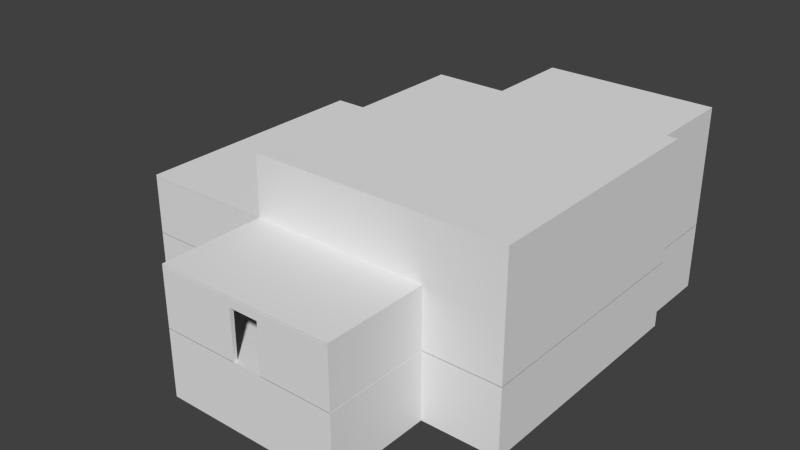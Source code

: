 # Source: PoliceStation.blend  (saved by Blender 2.72.0; exported with 4.5.12 LTS)
import bpy
from mathutils import Matrix  # noqa: F401  (used for matrix-valued properties, if any)

bpy.ops.wm.read_factory_settings(use_empty=True)
scene = bpy.context.scene
scene.name = 'Scene'

# ---- collections
col_collection_1 = bpy.data.collections.new('Collection 1'); scene.collection.children.link(col_collection_1)
col_collection_2 = bpy.data.collections.new('Collection 2'); scene.collection.children.link(col_collection_2)

# ---- materials (node trees are filled in below, after node groups)
mat_material = bpy.data.materials.new('Material')
mat_material.alpha_threshold = 0.0
mat_material.use_transparent_shadow = False
mat_material.roughness = 0.5
mat_material.line_color = (0.0, 0.0, 0.0, 1.0)

# ---- material node trees

# ---- world
world_world = bpy.data.worlds.new('World'); scene.world = world_world
world_world.color = (0.05088, 0.05088, 0.05088)
world_world.use_sun_shadow = False
world_world.sun_shadow_jitter_overblur = 0.0
world_world.cycles.sampling_method = 'MANUAL'
world_world.cycles.sample_map_resolution = 256

# ---- meshes
me_plane = bpy.data.meshes.new('Plane')
me_plane.from_pydata([(-20.27, -12.97, 0.0), (20.27, -12.97, 0.0), (-20.27, 12.97, 0.0), (20.27, 12.97, 0.0), (-20.27, -12.97, -7.0), (20.27, -12.97, -7.0), (-20.27, 12.97, -7.0), (20.27, 12.97, -7.0), (19.16, -12.97, 0.0), (19.16, 12.97, 0.0), (19.16, -12.97, -7.0), (19.16, 12.97, -7.0), (1.38, 12.97, 0.0), (1.38, 12.97, -7.0), (1.38, -12.97, 0.0), (19.16, 22.0, 0.0), (19.16, 22.0, -7.0), (1.38, 22.0, 0.0), (1.38, 22.0, -7.0), (-6.122, 12.97, 0.0), (-6.122, 12.97, -7.0), (-6.122, -12.97, 0.0), (-6.122, -12.97, -7.0), (12.33, -12.97, 0.0), (12.33, -12.97, -7.0), (12.33, 12.97, 0.0), (12.33, 22.0, 0.0), (12.33, 22.0, -7.0), (1.38, -23.9, 0.0), (1.38, -23.9, -7.0), (-6.122, -23.9, 0.0), (-6.122, -23.9, -7.0), (12.33, -23.9, 0.0), (12.33, -23.9, -7.0), (10.8, 17.3, 0.4706), (11.51, 17.3, 0.4706), (10.8, 21.6, 0.4706), (11.51, 21.6, 0.4706), (10.8, 17.3, 0.9706), (10.8, 21.6, 0.9706), (10.1, 17.3, 0.9706), (10.1, 21.6, 0.9706), (10.1, 17.3, 1.471), (10.1, 21.6, 1.471), (9.399, 17.3, 1.471), (9.399, 21.6, 1.471), (11.51, 17.3, -0.02944), (11.51, 21.6, -0.02944), (9.399, 17.3, 1.971), (9.399, 21.6, 1.971), (8.699, 17.3, 1.971), (8.699, 21.6, 1.971), (8.699, 17.3, 2.471), (8.699, 21.6, 2.471), (7.999, 17.3, 2.471), (7.999, 21.6, 2.471), (7.999, 17.3, 2.971), (7.999, 21.6, 2.971), (7.299, 17.3, 2.971), (7.299, 21.6, 2.971), (7.299, 17.3, 3.471), (7.299, 21.6, 3.471), (6.599, 17.3, 3.471), (6.599, 21.6, 3.471), (6.599, 17.3, 3.971), (6.599, 21.6, 3.971), (5.899, 17.3, 3.971), (5.899, 21.6, 3.971), (5.899, 17.3, 4.471), (5.899, 21.6, 4.471), (5.199, 17.3, 4.471), (5.199, 21.6, 4.471), (5.199, 17.3, 4.971), (5.199, 21.6, 4.971), (4.499, 17.3, 4.971), (4.499, 21.6, 4.971), (4.499, 17.3, 5.471), (4.499, 21.6, 5.471), (3.799, 17.3, 5.471), (3.799, 21.6, 5.471), (3.799, 17.3, 5.971), (3.799, 21.6, 5.971), (1.699, 17.3, 5.971), (1.699, 21.6, 5.971), (10.8, 17.3, -0.1294), (11.51, 17.3, -0.1294), (10.8, 21.6, -0.1294), (11.51, 21.6, -0.1294), (10.8, 17.3, 0.3706), (10.8, 21.6, 0.3706), (10.1, 17.3, 0.3706), (10.1, 21.6, 0.3706), (10.1, 17.3, 0.8706), (10.1, 21.6, 0.8706), (9.399, 17.3, 0.8706), (9.399, 21.6, 0.8706), (11.51, 17.3, -0.6294), (11.51, 21.6, -0.6294), (9.399, 17.3, 1.371), (9.399, 21.6, 1.371), (8.699, 17.3, 1.371), (8.699, 21.6, 1.371), (8.699, 17.3, 1.871), (8.699, 21.6, 1.871), (7.999, 17.3, 1.871), (7.999, 21.6, 1.871), (7.999, 17.3, 2.371), (7.999, 21.6, 2.371), (7.299, 17.3, 2.371), (7.299, 21.6, 2.371), (7.299, 17.3, 2.871), (7.299, 21.6, 2.871), (6.599, 17.3, 2.871), (6.599, 21.6, 2.871), (6.599, 17.3, 3.371), (6.599, 21.6, 3.371), (5.899, 17.3, 3.371), (5.899, 21.6, 3.371), (5.899, 17.3, 3.871), (5.899, 21.6, 3.871), (5.199, 17.3, 3.871), (5.199, 21.6, 3.871), (5.199, 17.3, 4.371), (5.199, 21.6, 4.371), (4.499, 17.3, 4.371), (4.499, 21.6, 4.371), (4.499, 17.3, 4.871), (4.499, 21.6, 4.871), (3.799, 17.3, 4.871), (3.799, 21.6, 4.871), (3.799, 17.3, 5.371), (3.799, 21.6, 5.371), (1.699, 17.3, 5.371), (1.699, 21.6, 5.371)], [], [(8, 1, 3, 9), (2, 6, 4, 0), (19, 20, 6, 2), (1, 5, 7, 3), (8, 10, 5, 1), (23, 8, 9, 25), (3, 7, 11, 9), (23, 24, 10, 8), (13, 12, 17, 18), (21, 14, 12, 19), (26, 27, 18, 17), (25, 9, 15, 26), (9, 11, 16, 15), (12, 13, 20, 19), (0, 21, 19, 2), (0, 4, 22, 21), (14, 23, 25, 12), (24, 23, 32, 33), (15, 16, 27, 26), (12, 25, 26, 17), (30, 31, 29, 28), (28, 29, 33, 32), (23, 14, 28, 32), (21, 22, 31, 30), (14, 21, 30, 28), (34, 35, 37, 36), (34, 36, 39, 38), (38, 39, 41, 40), (40, 41, 43, 42), (42, 43, 45, 44), (37, 35, 46, 47), (44, 45, 49, 48), (48, 49, 51, 50), (50, 51, 53, 52), (52, 53, 55, 54), (54, 55, 57, 56), (56, 57, 59, 58), (58, 59, 61, 60), (60, 61, 63, 62), (62, 63, 65, 64), (64, 65, 67, 66), (66, 67, 69, 68), (68, 69, 71, 70), (70, 71, 73, 72), (72, 73, 75, 74), (74, 75, 77, 76), (76, 77, 79, 78), (78, 79, 81, 80), (80, 81, 83, 82), (84, 86, 87, 85), (84, 88, 89, 86), (88, 90, 91, 89), (90, 92, 93, 91), (92, 94, 95, 93), (87, 97, 96, 85), (94, 98, 99, 95), (98, 100, 101, 99), (100, 102, 103, 101), (102, 104, 105, 103), (104, 106, 107, 105), (106, 108, 109, 107), (108, 110, 111, 109), (110, 112, 113, 111), (112, 114, 115, 113), (114, 116, 117, 115), (116, 118, 119, 117), (118, 120, 121, 119), (120, 122, 123, 121), (122, 124, 125, 123), (124, 126, 127, 125), (126, 128, 129, 127), (128, 130, 131, 129), (130, 132, 133, 131), (49, 99, 101, 51), (62, 112, 110, 60), (78, 128, 126, 76), (44, 94, 92, 42), (65, 115, 117, 67), (81, 131, 133, 83), (60, 110, 108, 58), (45, 95, 99, 49), (76, 126, 124, 74), (42, 92, 90, 40), (63, 113, 115, 65), (79, 129, 131, 81), (35, 85, 96, 46), (58, 108, 106, 56), (34, 84, 85, 35), (74, 124, 122, 72), (61, 111, 113, 63), (40, 90, 88, 38), (77, 127, 129, 79), (43, 93, 95, 45), (56, 106, 104, 54), (72, 122, 120, 70), (38, 88, 84, 34), (59, 109, 111, 61), (75, 125, 127, 77), (54, 104, 102, 52), (41, 91, 93, 43), (83, 133, 132, 82), (70, 120, 118, 68), (57, 107, 109, 59), (73, 123, 125, 75), (39, 89, 91, 41), (52, 102, 100, 50), (46, 96, 97, 47), (55, 105, 107, 57), (68, 118, 116, 66), (71, 121, 123, 73), (36, 86, 89, 39), (50, 100, 98, 48), (66, 116, 114, 64), (53, 103, 105, 55), (82, 132, 130, 80), (69, 119, 121, 71), (37, 87, 86, 36), (48, 98, 94, 44), (51, 101, 103, 53), (64, 114, 112, 62), (80, 130, 128, 78), (67, 117, 119, 69), (47, 97, 87, 37)])
me_plane.use_remesh_preserve_volume = False
me_plane.use_remesh_preserve_attributes = False
me_plane.use_mirror_vertex_groups = False
me_plane.update()
me_cube = bpy.data.meshes.new('Cube')
me_cube.from_pydata([(-20.26, 12.97, -3.003), (-19.85, 12.97, -3.003), (-19.85, -12.97, -3.003), (-20.26, -12.97, -3.003), (-20.26, 12.97, 3.003), (-19.85, 12.97, 3.003), (-19.85, -12.97, 3.003), (-20.26, -12.97, 3.003), (19.86, 12.96, -3.003), (20.27, 12.96, -3.003), (20.27, -12.97, -3.003), (19.86, -12.97, -3.003), (19.86, 12.96, 3.003), (20.27, 12.96, 3.003), (20.27, -12.97, 3.003), (19.86, -12.97, 3.003), (19.17, 13.38, -3.003), (19.17, 12.98, -3.003), (1.38, 12.98, -3.003), (1.38, 13.38, -3.003), (19.17, 13.38, 3.003), (19.17, 12.98, 3.003), (1.38, 12.98, 3.003), (1.38, 13.38, 3.003), (15.33, 13.38, -3.003), (12.29, 13.38, -3.003), (15.33, 12.98, -3.003), (12.29, 12.98, -3.003), (15.33, 13.38, 3.003), (12.29, 13.38, 3.003), (15.33, 12.98, 3.003), (12.29, 12.98, 3.003), (19.17, 12.98, 2.131), (1.38, 12.98, 2.131), (15.33, 12.98, 2.131), (12.29, 12.98, 2.131), (19.17, 13.38, 2.133), (1.38, 13.38, 2.133), (15.33, 13.38, 2.133), (12.29, 13.38, 2.133), (12.32, -23.49, -3.003), (12.32, -23.9, -3.003), (-6.118, -23.9, -3.003), (-6.118, -23.49, -3.003), (12.32, -23.49, 3.003), (12.32, -23.9, 3.003), (-6.118, -23.9, 3.003), (-6.118, -23.49, 3.003), (4.88, -23.49, -3.003), (1.835, -23.49, -3.003), (4.88, -23.9, -3.003), (1.835, -23.9, -3.003), (4.88, -23.49, 3.003), (1.835, -23.49, 3.003), (4.88, -23.9, 3.003), (1.835, -23.9, 3.003), (12.32, -23.9, 2.131), (-6.118, -23.9, 2.131), (4.88, -23.9, 2.131), (1.835, -23.9, 2.131), (12.32, -23.49, 2.133), (-6.118, -23.49, 2.133), (4.88, -23.49, 2.133), (1.835, -23.49, 2.133), (-20.26, 12.56, -3.003), (-20.26, 12.97, -3.003), (1.796, 12.97, -3.003), (1.796, 12.56, -3.003), (-20.26, 12.56, 3.003), (-20.26, 12.97, 3.003), (1.796, 12.97, 3.003), (1.796, 12.56, 3.003), (-5.705, -12.56, -3.003), (-5.705, -12.97, -3.003), (-20.26, -12.97, -3.003), (-20.26, -12.56, -3.003), (-5.705, -12.56, 3.003), (-5.705, -12.97, 3.003), (-20.26, -12.97, 3.003), (-20.26, -12.56, 3.003), (20.27, -12.56, -3.003), (20.27, -12.97, -3.003), (11.91, -12.97, -3.003), (11.91, -12.56, -3.003), (20.27, -12.56, 3.003), (20.27, -12.97, 3.003), (11.91, -12.97, 3.003), (11.91, -12.56, 3.003), (12.32, -23.9, -3.003), (11.91, -23.9, -3.003), (11.91, -12.56, -3.003), (12.32, -12.56, -3.003), (12.32, -23.9, 3.003), (11.91, -23.9, 3.003), (11.91, -12.56, 3.003), (12.32, -12.56, 3.003), (-5.707, -23.9, -3.003), (-6.115, -23.9, -3.003), (-6.115, -12.56, -3.003), (-5.707, -12.56, -3.003), (-5.707, -23.9, 3.003), (-6.115, -23.9, 3.003), (-6.115, -12.56, 3.003), (-5.707, -12.56, 3.003), (20.27, 12.97, -3.003), (20.27, 12.56, -3.003), (18.75, 12.56, -3.003), (18.75, 12.97, -3.003), (20.27, 12.97, 3.003), (20.27, 12.56, 3.003), (18.75, 12.56, 3.003), (18.75, 12.97, 3.003), (19.16, 12.98, -3.003), (18.75, 12.98, -3.003), (18.75, 22.0, -3.003), (19.16, 22.0, -3.003), (19.16, 12.98, 3.003), (18.75, 12.98, 3.003), (18.75, 22.0, 3.003), (19.16, 22.0, 3.003), (1.793, 12.98, -3.003), (1.384, 12.98, -3.003), (1.384, 22.0, -3.003), (1.793, 22.0, -3.003), (1.793, 12.98, 3.003), (1.384, 12.98, 3.003), (1.384, 22.0, 3.003), (1.793, 22.0, 3.003), (19.16, 22.0, -3.003), (19.16, 21.59, -3.003), (1.383, 21.59, -3.003), (1.383, 22.0, -3.003), (19.16, 22.0, 3.003), (19.16, 21.59, 3.003), (1.383, 21.59, 3.003), (1.383, 22.0, 3.003), (19.86, 12.96, 3.001), (20.27, 12.96, 3.001), (20.27, -12.97, 3.001), (19.86, -12.97, 3.001), (19.86, 12.96, 9.213), (20.27, 12.96, 9.213), (20.27, -12.97, 9.213), (19.86, -12.97, 9.213), (20.27, -12.56, 3.001), (20.27, -12.97, 3.001), (-6.118, -12.97, 3.001), (-6.118, -12.56, 3.001), (20.27, -12.56, 9.213), (20.27, -12.97, 9.213), (-6.118, -12.97, 9.213), (-6.118, -12.56, 9.213), (20.27, 12.97, 3.001), (20.27, 12.56, 3.001), (18.75, 12.56, 3.001), (18.75, 12.97, 3.001), (20.27, 12.97, 9.213), (20.27, 12.56, 9.213), (18.75, 12.56, 9.213), (18.75, 12.97, 9.213), (19.16, 12.98, 3.001), (18.75, 12.98, 3.001), (18.75, 22.0, 3.001), (19.16, 22.0, 3.001), (19.16, 12.98, 9.213), (18.75, 12.98, 9.213), (18.75, 22.0, 9.213), (19.16, 22.0, 9.213), (1.793, 12.56, 3.001), (1.384, 12.56, 3.001), (1.384, 22.0, 3.001), (1.793, 22.0, 3.001), (1.793, 12.56, 9.213), (1.384, 12.56, 9.213), (1.384, 22.0, 9.213), (1.793, 22.0, 9.213), (19.16, 22.0, 3.001), (19.16, 21.59, 3.001), (1.383, 21.59, 3.001), (1.383, 22.0, 3.001), (19.16, 22.0, 9.213), (19.16, 21.59, 9.213), (1.383, 21.59, 9.213), (1.383, 22.0, 9.213), (-5.709, 12.97, 9.217), (-6.117, 12.97, 9.217), (-6.117, -12.97, 9.217), (-5.709, -12.97, 9.217), (-5.709, 12.97, 3.005), (-6.117, 12.97, 3.005), (-6.117, -12.97, 3.005), (-5.709, -12.97, 3.005), (-6.119, 12.56, 3.001), (-6.119, 12.97, 3.001), (1.793, 12.97, 3.001), (1.793, 12.56, 3.001), (-6.119, 12.56, 9.213), (-6.119, 12.97, 9.213), (1.793, 12.97, 9.213), (1.793, 12.56, 9.213), (19.17, 13.38, 3.005), (19.17, 12.98, 3.005), (1.38, 12.98, 3.005), (1.38, 13.38, 3.005), (19.17, 13.38, 9.217), (19.17, 12.98, 9.217), (1.38, 12.98, 9.217), (1.38, 13.38, 9.217), (15.33, 13.38, 3.005), (12.29, 13.38, 3.005), (15.33, 12.98, 3.005), (12.29, 12.98, 3.005), (15.33, 13.38, 9.217), (12.29, 13.38, 9.217), (15.33, 12.98, 9.217), (12.29, 12.98, 9.217), (19.17, 12.98, 8.345), (1.38, 12.98, 8.345), (15.33, 12.98, 8.345), (12.29, 12.98, 8.345), (19.17, 13.38, 8.347), (1.38, 13.38, 8.347), (15.33, 13.38, 8.347), (12.29, 13.38, 8.347), (-5.709, -3.929, 3.005), (-5.709, -0.8836, 3.005), (-6.117, -3.929, 3.005), (-6.117, -0.8836, 3.005), (-5.709, -3.929, 9.217), (-5.709, -0.8836, 9.217), (-6.117, -3.929, 9.217), (-6.117, -0.8836, 9.217), (-6.117, -12.97, 8.345), (-6.117, 12.97, 8.345), (-6.117, -3.929, 8.345), (-6.117, -0.8836, 8.345), (-5.709, -12.97, 8.347), (-5.709, 12.97, 8.347), (-5.709, -3.929, 8.347), (-5.709, -0.8836, 8.347), (5.407, -12.97, 3.001), (4.998, -12.97, 3.001), (4.998, 1.76, 3.001), (5.407, 1.76, 3.001), (5.407, -12.97, 9.213), (4.998, -12.97, 9.213), (4.998, 1.76, 9.213), (5.407, 1.76, 9.213), (20.27, 1.761, 3.005), (20.27, 1.352, 3.005), (4.998, 1.352, 3.005), (4.998, 1.761, 3.005), (20.27, 1.761, 9.217), (20.27, 1.352, 9.217), (4.998, 1.352, 9.217), (4.998, 1.761, 9.217), (9.789, 1.761, 3.005), (6.744, 1.761, 3.005), (9.789, 1.352, 3.005), (6.744, 1.352, 3.005), (9.789, 1.761, 9.217), (6.744, 1.761, 9.217), (9.789, 1.352, 9.217), (6.744, 1.352, 9.217), (20.27, 1.352, 8.345), (4.998, 1.352, 8.345), (9.789, 1.352, 8.345), (6.744, 1.352, 8.345), (20.27, 1.761, 8.347), (4.998, 1.761, 8.347), (9.789, 1.761, 8.347), (6.744, 1.761, 8.347)], [], [(4, 7, 6, 5), (1, 5, 6, 2), (4, 0, 3, 7), (12, 15, 14, 13), (9, 13, 14, 10), (12, 8, 11, 15), (29, 23, 22, 31), (35, 31, 22, 33), (39, 25, 19, 37), (20, 28, 30, 21), (28, 29, 31, 30), (32, 21, 30, 34), (34, 30, 31, 35), (36, 16, 24, 38), (39, 35, 27, 25), (27, 35, 33, 18), (17, 32, 34, 26), (39, 38, 34, 35), (29, 39, 37, 23), (20, 36, 38, 28), (28, 38, 39, 29), (34, 38, 24, 26), (53, 47, 46, 55), (59, 55, 46, 57), (63, 49, 43, 61), (44, 52, 54, 45), (52, 53, 55, 54), (56, 45, 54, 58), (58, 54, 55, 59), (60, 40, 48, 62), (63, 59, 51, 49), (51, 59, 57, 42), (41, 56, 58, 50), (63, 62, 58, 59), (53, 63, 61, 47), (44, 60, 62, 52), (52, 62, 63, 53), (58, 62, 48, 50), (68, 71, 70, 69), (65, 69, 70, 66), (68, 64, 67, 71), (70, 71, 67, 66), (76, 79, 78, 77), (73, 77, 78, 74), (76, 72, 75, 79), (84, 87, 86, 85), (81, 85, 86, 82), (84, 80, 83, 87), (92, 95, 94, 93), (89, 93, 94, 90), (92, 88, 91, 95), (100, 103, 102, 101), (97, 101, 102, 98), (100, 96, 99, 103), (108, 111, 110, 109), (105, 109, 110, 106), (108, 104, 107, 111), (110, 111, 107, 106), (116, 119, 118, 117), (113, 117, 118, 114), (116, 112, 115, 119), (124, 127, 126, 125), (121, 125, 126, 122), (124, 120, 123, 127), (132, 135, 134, 133), (129, 133, 134, 130), (132, 128, 131, 135), (140, 143, 142, 141), (137, 141, 142, 138), (140, 136, 139, 143), (148, 151, 150, 149), (145, 149, 150, 146), (148, 144, 147, 151), (156, 159, 158, 157), (153, 157, 158, 154), (156, 152, 155, 159), (158, 159, 155, 154), (164, 167, 166, 165), (161, 165, 166, 162), (164, 160, 163, 167), (172, 175, 174, 173), (169, 173, 174, 170), (172, 168, 171, 175), (180, 183, 182, 181), (177, 181, 182, 178), (180, 176, 179, 183), (239, 225, 188, 237), (235, 231, 185, 233), (229, 184, 185, 231), (196, 199, 198, 197), (193, 197, 198, 194), (196, 192, 195, 199), (213, 207, 206, 215), (219, 215, 206, 217), (223, 209, 203, 221), (204, 212, 214, 205), (212, 213, 215, 214), (216, 205, 214, 218), (218, 214, 215, 219), (220, 200, 208, 222), (223, 219, 211, 209), (211, 219, 217, 202), (201, 216, 218, 210), (223, 222, 218, 219), (213, 223, 221, 207), (204, 220, 222, 212), (212, 222, 223, 213), (218, 222, 208, 210), (187, 228, 230, 186), (228, 229, 231, 230), (232, 186, 230, 234), (234, 230, 231, 235), (236, 191, 224, 238), (239, 235, 227, 225), (227, 235, 233, 189), (190, 232, 234, 226), (239, 238, 234, 235), (229, 239, 237, 184), (187, 236, 238, 228), (228, 238, 239, 229), (234, 238, 224, 226), (244, 247, 246, 245), (241, 245, 246, 242), (244, 240, 243, 247), (261, 255, 254, 263), (267, 263, 254, 265), (271, 257, 251, 269), (252, 260, 262, 253), (260, 261, 263, 262), (264, 253, 262, 266), (266, 262, 263, 267), (268, 248, 256, 270), (271, 267, 259, 257), (259, 267, 265, 250), (249, 264, 266, 258), (271, 270, 266, 267), (261, 271, 269, 255), (252, 268, 270, 260), (260, 270, 271, 261), (266, 270, 256, 258)])
me_cube.materials.append(mat_material)
me_cube.use_remesh_preserve_volume = False
me_cube.use_remesh_preserve_attributes = False
me_cube.use_mirror_vertex_groups = False
me_cube.update()
me_plane_002 = bpy.data.meshes.new('Plane.002')
me_plane_002.from_pydata([(-20.26, -12.97, 0.0), (20.1, -12.97, 0.0), (-20.26, 12.97, 0.0), (20.1, 12.97, 0.0), (18.95, -12.97, 0.0), (18.95, 12.97, 0.0), (1.636, 12.97, 0.0), (1.636, -12.97, 0.0), (18.95, 21.83, 0.0), (-6.121, 12.97, 0.0), (-6.121, -12.97, 0.0), (12.33, -12.97, 0.0), (12.33, 12.97, 0.0), (12.33, 21.83, 0.0), (1.636, -23.89, 0.0), (-6.121, -23.89, 0.0), (12.33, -23.89, 0.0), (12.33, -23.89, 0.2134), (-6.121, -23.89, 0.2134), (1.636, -23.89, 0.2134), (12.33, 21.83, 0.2134), (12.33, 12.97, 0.2134), (12.33, -12.97, 0.2134), (-6.121, -12.97, 0.2134), (-6.121, 12.97, 0.2134), (1.636, 17.31, 0.0), (18.95, 21.83, 0.2134), (1.636, -12.97, 0.2134), (1.636, 12.97, 0.2134), (18.95, 12.97, 0.2134), (18.95, -12.97, 0.2134), (20.1, 12.97, 0.2134), (-20.26, 12.97, 0.2134), (20.1, -12.97, 0.2134), (-20.26, -12.97, 0.2134), (12.33, 17.31, 0.2134), (18.95, 17.31, 0.2134), (1.636, 17.31, 0.2134), (18.95, 17.31, 0.0), (12.33, 17.31, 0.0), (20.27, -12.97, 6.217), (20.27, 12.97, 6.217), (19.16, -12.97, 6.217), (19.16, 12.97, 6.217), (1.379, 12.97, 6.217), (1.379, -12.97, 6.217), (-6.121, 12.97, 6.217), (-6.121, -12.97, 6.217), (12.33, -12.97, 6.217), (12.33, 12.97, 6.217), (12.33, 12.97, 6.43), (12.33, -12.97, 6.43), (-6.121, -12.97, 6.43), (-6.121, 12.97, 6.43), (1.379, 22.0, 6.217), (1.379, -12.97, 6.43), (1.379, 12.97, 6.43), (19.16, 12.97, 6.43), (19.16, -12.97, 6.43), (20.27, 12.97, 6.43), (20.27, -12.97, 6.43), (12.33, 22.0, 6.43), (19.16, 22.0, 6.43), (1.379, 22.0, 6.43), (19.16, 22.0, 6.217), (12.33, 22.0, 6.217)], [], [(4, 5, 3, 1), (11, 12, 5, 4), (10, 9, 6, 7), (39, 13, 8, 38), (0, 2, 9, 10), (7, 6, 12, 11), (25, 37, 35, 39), (11, 16, 14, 7), (7, 14, 15, 10), (27, 23, 18, 19), (22, 27, 19, 17), (12, 39, 38, 5), (27, 22, 21, 28), (34, 23, 24, 32), (35, 36, 26, 20), (23, 27, 28, 24), (22, 30, 29, 21), (30, 33, 31, 29), (10, 23, 34, 0), (0, 34, 32, 2), (2, 32, 24, 9), (9, 24, 28, 6), (10, 15, 18, 23), (14, 19, 18, 15), (16, 17, 19, 14), (16, 11, 22, 17), (28, 21, 35, 37), (21, 29, 36, 35), (6, 25, 39, 12), (35, 20, 13, 39), (42, 43, 41, 40), (48, 49, 43, 42), (47, 46, 44, 45), (43, 64, 62, 57), (45, 44, 49, 48), (54, 63, 61, 65), (49, 65, 64, 43), (55, 51, 50, 56), (43, 57, 59, 41), (52, 55, 56, 53), (51, 58, 57, 50), (58, 60, 59, 57), (46, 53, 56, 44), (46, 47, 52, 53), (45, 55, 52, 47), (48, 51, 55, 45), (56, 50, 61, 63), (50, 57, 62, 61), (44, 54, 65, 49), (65, 61, 62, 64), (41, 59, 60, 40), (63, 54, 44, 56), (42, 58, 51, 48), (40, 60, 58, 42)])
me_plane_002.use_remesh_preserve_volume = False
me_plane_002.use_remesh_preserve_attributes = False
me_plane_002.use_mirror_vertex_groups = False
me_plane_002.update()

# ---- objects
ob_plane = bpy.data.objects.new('Plane', me_plane)
ob_cube = bpy.data.objects.new('Cube', me_cube)
ob_plane_001 = bpy.data.objects.new('Plane.001', me_plane_002)

# ---- transforms, parenting, visibility, modifiers, constraints
ob_plane.location = (0.0, 0.0, -2.971)
ob_plane.lineart.crease_threshold = 0.0
ob_cube.location = (0.0, 0.0, 0.0)
ob_cube.lock_rotations_4d = False
ob_cube.empty_display_type = 'ARROWS'
ob_cube.lineart.crease_threshold = 0.0
ob_plane_001.location = (0.0, 0.0, 2.999)
ob_plane_001.lineart.crease_threshold = 0.0

# ---- collection membership
col_collection_1.objects.link(ob_plane)
col_collection_1.objects.link(ob_cube)
col_collection_2.objects.link(ob_plane_001)

# ---- scene / render settings (as saved in the file)
scene.frame_start = 1; scene.frame_end = 250; scene.frame_set(1)
scene.render.engine = 'BLENDER_EEVEE_NEXT'
scene.render.resolution_percentage = 50
scene.render.dither_intensity = 0.0
scene.cycles.use_denoising = False
scene.cycles.samples = 10
scene.cycles.sampling_pattern = 'TABULATED_SOBOL'
scene.cycles.light_sampling_threshold = 0.0
scene.cycles.use_adaptive_sampling = False
scene.cycles.use_light_tree = False
scene.cycles.blur_glossy = 0.0
scene.cycles.volume_bounces = 1
scene.cycles.pixel_filter_type = 'GAUSSIAN'
scene.cycles.sample_clamp_indirect = 0.0
scene.view_settings.view_transform = 'Standard'
bpy.context.view_layer.update()

# ---- added for rendering (the .blend has no active camera and no usable light): camera, sun
cam_auto = bpy.data.cameras.new('AutoCamera')
cam_auto.lens = 50.0
cam_auto.sensor_width = 36.0
cam_auto.clip_end = 1043.11
ob_auto_camera = bpy.data.objects.new('AutoCamera', cam_auto)
scene.collection.objects.link(ob_auto_camera)
ob_auto_camera.location = (59.4386, -72.2757, 47.2789)
ob_auto_camera.rotation_euler = (1.09748, -7.21219e-08, 0.694738)
scene.camera = ob_auto_camera
light_auto_sun = bpy.data.lights.new('AutoSun', 'SUN')
light_auto_sun.energy = 3.0
light_auto_sun.angle = 0.0523599
ob_auto_sun = bpy.data.objects.new('AutoSun', light_auto_sun)
scene.collection.objects.link(ob_auto_sun)
ob_auto_sun.rotation_euler = (0.872665, 0.174533, 0.523599)
bpy.context.view_layer.update()

